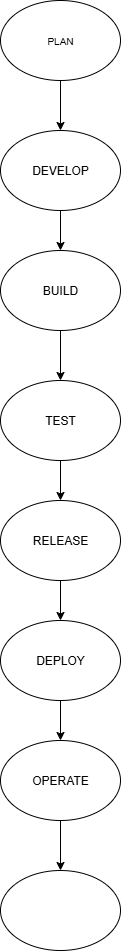

The diagram above was exported from draw.io. Its source (the exported page's mxGraphModel, read from the mxfile embedded in the PNG):
<mxGraphModel dx="1034" dy="570" grid="1" gridSize="10" guides="1" tooltips="1" connect="1" arrows="1" fold="1" page="1" pageScale="1" pageWidth="850" pageHeight="1100" math="0" shadow="0">
  <root>
    <mxCell id="0" />
    <mxCell id="1" parent="0" />
    <mxCell id="ciHXAi1iOYtoJF87rVge-7" value="" style="edgeStyle=orthogonalEdgeStyle;rounded=0;orthogonalLoop=1;jettySize=auto;html=1;" edge="1" parent="1" source="ciHXAi1iOYtoJF87rVge-2" target="ciHXAi1iOYtoJF87rVge-3">
      <mxGeometry relative="1" as="geometry" />
    </mxCell>
    <mxCell id="ciHXAi1iOYtoJF87rVge-2" value="&lt;font size=&quot;1&quot;&gt;PLAN&lt;/font&gt;" style="ellipse;whiteSpace=wrap;html=1;" vertex="1" parent="1">
      <mxGeometry x="360" y="20" width="120" height="80" as="geometry" />
    </mxCell>
    <mxCell id="ciHXAi1iOYtoJF87rVge-8" value="" style="edgeStyle=orthogonalEdgeStyle;rounded=0;orthogonalLoop=1;jettySize=auto;html=1;" edge="1" parent="1" source="ciHXAi1iOYtoJF87rVge-3" target="ciHXAi1iOYtoJF87rVge-4">
      <mxGeometry relative="1" as="geometry" />
    </mxCell>
    <mxCell id="ciHXAi1iOYtoJF87rVge-3" value="DEVELOP" style="ellipse;whiteSpace=wrap;html=1;" vertex="1" parent="1">
      <mxGeometry x="360" y="150" width="120" height="80" as="geometry" />
    </mxCell>
    <mxCell id="ciHXAi1iOYtoJF87rVge-10" value="" style="edgeStyle=orthogonalEdgeStyle;rounded=0;orthogonalLoop=1;jettySize=auto;html=1;" edge="1" parent="1" source="ciHXAi1iOYtoJF87rVge-4" target="ciHXAi1iOYtoJF87rVge-5">
      <mxGeometry relative="1" as="geometry" />
    </mxCell>
    <mxCell id="ciHXAi1iOYtoJF87rVge-4" value="BUILD" style="ellipse;whiteSpace=wrap;html=1;" vertex="1" parent="1">
      <mxGeometry x="360" y="270" width="120" height="80" as="geometry" />
    </mxCell>
    <mxCell id="ciHXAi1iOYtoJF87rVge-12" value="" style="edgeStyle=orthogonalEdgeStyle;rounded=0;orthogonalLoop=1;jettySize=auto;html=1;" edge="1" parent="1" source="ciHXAi1iOYtoJF87rVge-5" target="ciHXAi1iOYtoJF87rVge-11">
      <mxGeometry relative="1" as="geometry" />
    </mxCell>
    <mxCell id="ciHXAi1iOYtoJF87rVge-5" value="TEST" style="ellipse;whiteSpace=wrap;html=1;" vertex="1" parent="1">
      <mxGeometry x="360" y="400" width="120" height="80" as="geometry" />
    </mxCell>
    <mxCell id="ciHXAi1iOYtoJF87rVge-16" value="" style="edgeStyle=orthogonalEdgeStyle;rounded=0;orthogonalLoop=1;jettySize=auto;html=1;" edge="1" parent="1" source="ciHXAi1iOYtoJF87rVge-11" target="ciHXAi1iOYtoJF87rVge-13">
      <mxGeometry relative="1" as="geometry" />
    </mxCell>
    <mxCell id="ciHXAi1iOYtoJF87rVge-11" value="RELEASE" style="ellipse;whiteSpace=wrap;html=1;" vertex="1" parent="1">
      <mxGeometry x="360" y="520" width="120" height="80" as="geometry" />
    </mxCell>
    <mxCell id="ciHXAi1iOYtoJF87rVge-17" value="" style="edgeStyle=orthogonalEdgeStyle;rounded=0;orthogonalLoop=1;jettySize=auto;html=1;" edge="1" parent="1" source="ciHXAi1iOYtoJF87rVge-13" target="ciHXAi1iOYtoJF87rVge-14">
      <mxGeometry relative="1" as="geometry" />
    </mxCell>
    <mxCell id="ciHXAi1iOYtoJF87rVge-13" value="DEPLOY" style="ellipse;whiteSpace=wrap;html=1;" vertex="1" parent="1">
      <mxGeometry x="360" y="640" width="120" height="80" as="geometry" />
    </mxCell>
    <mxCell id="ciHXAi1iOYtoJF87rVge-18" value="" style="edgeStyle=orthogonalEdgeStyle;rounded=0;orthogonalLoop=1;jettySize=auto;html=1;" edge="1" parent="1" source="ciHXAi1iOYtoJF87rVge-14" target="ciHXAi1iOYtoJF87rVge-15">
      <mxGeometry relative="1" as="geometry" />
    </mxCell>
    <mxCell id="ciHXAi1iOYtoJF87rVge-14" value="OPERATE" style="ellipse;whiteSpace=wrap;html=1;" vertex="1" parent="1">
      <mxGeometry x="360" y="760" width="120" height="80" as="geometry" />
    </mxCell>
    <mxCell id="ciHXAi1iOYtoJF87rVge-15" value="" style="ellipse;whiteSpace=wrap;html=1;" vertex="1" parent="1">
      <mxGeometry x="360" y="890" width="120" height="80" as="geometry" />
    </mxCell>
  </root>
</mxGraphModel>